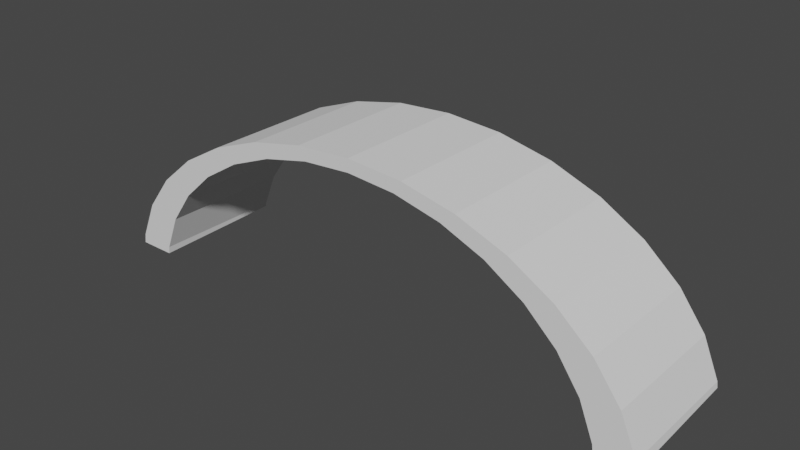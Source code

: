 # Source: palacEgipt.blend  (saved by Blender 2.90.8; exported with 4.5.12 LTS)
import bpy
from mathutils import Matrix  # noqa: F401  (used for matrix-valued properties, if any)

bpy.ops.wm.read_factory_settings(use_empty=True)
scene = bpy.context.scene
scene.name = 'Scene'

# ---- collections
col_collection = bpy.data.collections.new('Collection'); scene.collection.children.link(col_collection)

# ---- world
world_world = bpy.data.worlds.new('World'); scene.world = world_world
world_world.use_nodes = True; world_world.node_tree.nodes.clear()
_N = world_world.node_tree.nodes; _L = world_world.node_tree.links
n0 = _N.new('ShaderNodeOutputWorld'); n0.name = 'World Output'; n0.location = (300, 300)
n1 = _N.new('ShaderNodeBackground'); n1.name = 'Background'; n1.location = (10, 300)
n1.inputs[0].default_value = (0.05088, 0.05088, 0.05088, 1.0)
_L.new(n1.outputs[0], n0.inputs[0])
n0.is_active_output = True
world_world.color = (0.05088, 0.05088, 0.05088)
world_world.use_sun_shadow = False
world_world.sun_shadow_jitter_overblur = 0.0

# ---- meshes
me_cylinder_022 = bpy.data.meshes.new('Cylinder.022')
me_cylinder_022.from_pydata([(0.9808, -0.1951, -1.0), (0.9808, -0.1951, 1.0), (0.9239, -0.3827, -1.0), (0.9239, -0.3827, 1.0), (0.8315, -0.5556, -1.0), (0.8315, -0.5556, 1.0), (0.7071, -0.7071, -1.0), (0.7071, -0.7071, 1.0), (0.5556, -0.8315, -1.0), (0.5556, -0.8315, 1.0), (0.3827, -0.9239, -1.0), (0.3827, -0.9239, 1.0), (0.1951, -0.9808, -1.0), (0.1951, -0.9808, 1.0), (-3.258e-07, -1.0, -1.0), (-3.258e-07, -1.0, 1.0), (-0.1951, -0.9808, -1.0), (-0.1951, -0.9808, 1.0), (-0.3827, -0.9239, -1.0), (-0.3827, -0.9239, 1.0), (-0.5556, -0.8315, -1.0), (-0.5556, -0.8315, 1.0), (-0.7071, -0.7071, -1.0), (-0.7071, -0.7071, 1.0), (-0.8315, -0.5556, -1.0), (-0.8315, -0.5556, 1.0), (-0.9239, -0.3827, -1.0), (-0.9239, -0.3827, 1.0), (-0.9808, -0.1951, -1.0), (-0.9808, -0.1951, 1.0), (-0.9837, -0.1653, 1.0), (0.9837, -0.1653, 1.0), (0.9855, -0.1473, -1.0), (-0.9855, -0.1473, -1.0), (-0.6148, -0.662, 1.0), (-0.6148, -0.662, -1.0), (-0.7229, -0.5202, 1.0), (-0.7229, -0.5202, -1.0), (0.8527, -0.1827, 1.0), (0.8527, -0.1827, -1.0), (-0.483, -0.7785, 1.0), (-0.483, -0.7785, -1.0), (0.8032, -0.3583, 1.0), (0.8032, -0.3583, -1.0), (-0.8543, -0.1653, 1.0), (-0.8527, -0.1827, 1.0), (-0.8527, -0.1827, -1.0), (-0.8559, -0.1473, -1.0), (-2.833e-07, -0.9363, 1.0), (-2.833e-07, -0.9363, -1.0), (0.483, -0.7785, 1.0), (0.483, -0.7785, -1.0), (0.6148, -0.662, 1.0), (0.6148, -0.662, -1.0), (-0.3327, -0.865, 1.0), (-0.3327, -0.865, -1.0), (-0.1696, -0.9183, 1.0), (-0.1696, -0.9183, -1.0), (0.1696, -0.9183, 1.0), (0.1696, -0.9183, -1.0), (0.3327, -0.865, 1.0), (0.3327, -0.865, -1.0), (0.7229, -0.5202, 1.0), (0.7229, -0.5202, -1.0), (0.8559, -0.1473, -1.0), (-0.8032, -0.3583, 1.0), (-0.8032, -0.3583, -1.0), (0.8543, -0.1653, 1.0)], [], [(0, 1, 3, 2), (2, 3, 5, 4), (4, 5, 7, 6), (6, 7, 9, 8), (8, 9, 11, 10), (10, 11, 13, 12), (12, 13, 15, 14), (14, 15, 17, 16), (16, 17, 19, 18), (18, 19, 21, 20), (20, 21, 23, 22), (22, 23, 25, 24), (24, 25, 27, 26), (26, 27, 29, 28), (28, 29, 30, 33), (33, 47, 46, 66, 37, 35, 41, 55, 57, 49, 59, 61, 51, 53, 63, 43, 39, 64, 32, 0, 2, 4, 6, 8, 10, 12, 14, 16, 18, 20, 22, 24, 26, 28), (31, 67, 38, 42, 62, 52, 50, 60, 58, 48, 56, 54, 40, 34, 36, 65, 45, 44, 30, 29, 27, 25, 23, 21, 19, 17, 15, 13, 11, 9, 7, 5, 3, 1), (32, 31, 1, 0), (33, 30, 44, 47), (49, 48, 58, 59), (53, 52, 62, 63), (59, 58, 60, 61), (57, 56, 48, 49), (51, 50, 52, 53), (55, 54, 56, 57), (39, 38, 67, 64), (35, 34, 40, 41), (41, 40, 54, 55), (45, 46, 47, 44), (37, 36, 34, 35), (64, 67, 31, 32), (43, 42, 38, 39), (46, 45, 65, 66), (63, 62, 42, 43), (66, 65, 36, 37), (61, 60, 50, 51)])
_uv = me_cylinder_022.uv_layers.new(name='UVMap')
_uv.uv.foreach_set('vector', [0.7188, 0.5, 0.7188, 1.0, 0.6875, 1.0, 0.6875, 0.5, 0.6875, 0.5, 0.6875, 1.0, 0.6562, 1.0, 0.6562, 0.5, 0.6562, 0.5, 0.6562, 1.0, 0.625, 1.0, 0.625, 0.5, 0.625, 0.5, 0.625, 1.0, 0.5938, 1.0, 0.5938, 0.5, 0.5938, 0.5, 0.5938, 1.0, 0.5625, 1.0, 0.5625, 0.5, 0.5625, 0.5, 0.5625, 1.0, 0.5312, 1.0, 0.5312, 0.5, 0.5312, 0.5, 0.5312, 1.0, 0.5, 1.0, 0.5, 0.5, 0.5, 0.5, 0.5, 1.0, 0.4688, 1.0, 0.4688, 0.5, 0.4688, 0.5, 0.4688, 1.0, 0.4375, 1.0, 0.4375, 0.5, 0.4375, 0.5, 0.4375, 1.0, 0.4062, 1.0, 0.4062, 0.5, 0.4062, 0.5, 0.4062, 1.0, 0.375, 1.0, 0.375, 0.5, 0.375, 0.5, 0.375, 1.0, 0.3438, 1.0, 0.3438, 0.5, 0.3438, 0.5, 0.3438, 1.0, 0.3125, 1.0, 0.3125, 0.5, 0.3125, 0.5, 0.3125, 1.0, 0.2812, 1.0, 0.2812, 0.5, 0.2812, 0.5, 0.2812, 1.0, 0.2765, 1.0, 0.2736, 0.5, 0.5135, 0.2146, 0.5446, 0.2146, 0.5454, 0.2062, 0.5572, 0.164, 0.5765, 0.1252, 0.6025, 0.09111, 0.6341, 0.06317, 0.6702, 0.0424, 0.7093, 0.02962, 0.75, 0.0253, 0.7907, 0.02961, 0.8298, 0.0424, 0.8659, 0.06317, 0.8975, 0.09111, 0.9235, 0.1252, 0.9428, 0.164, 0.9546, 0.2062, 0.9554, 0.2146, 0.9865, 0.2146, 0.9854, 0.2032, 0.9717, 0.1582, 0.9496, 0.1167, 0.9197, 0.08029, 0.8833, 0.05045, 0.8418, 0.02827, 0.7968, 0.01461, 0.75, 0.01, 0.7032, 0.01461, 0.6582, 0.02827, 0.6167, 0.05045, 0.5803, 0.08029, 0.5504, 0.1167, 0.5283, 0.1582, 0.5146, 0.2032, 0.4861, 0.2103, 0.455, 0.2103, 0.4546, 0.2062, 0.4428, 0.164, 0.4235, 0.1252, 0.3975, 0.09111, 0.3659, 0.06317, 0.3298, 0.0424, 0.2907, 0.02962, 0.25, 0.0253, 0.2093, 0.02962, 0.1702, 0.0424, 0.1341, 0.06317, 0.1025, 0.09111, 0.07651, 0.1252, 0.05723, 0.164, 0.04535, 0.2062, 0.04497, 0.2103, 0.01391, 0.2103, 0.01461, 0.2032, 0.02827, 0.1582, 0.05045, 0.1167, 0.08029, 0.08029, 0.1167, 0.05045, 0.1582, 0.02827, 0.2032, 0.01461, 0.25, 0.01, 0.2968, 0.01461, 0.3418, 0.02827, 0.3833, 0.05045, 0.4197, 0.08029, 0.4496, 0.1167, 0.4717, 0.1582, 0.4854, 0.2032, 0.7264, 0.5, 0.7235, 1.0, 0.7188, 1.0, 0.7188, 0.5, 0.8569, 0.7333, 0.8567, 0.5164, 0.8426, 0.5164, 0.8428, 0.7333, 0.5, 0.6243, 0.5, 0.8757, 0.5312, 0.8757, 0.5312, 0.6243, 0.625, 0.6243, 0.625, 0.8757, 0.6562, 0.8757, 0.6562, 0.6243, 0.5312, 0.6243, 0.5312, 0.8757, 0.5625, 0.8757, 0.5625, 0.6243, 0.4688, 0.6243, 0.4688, 0.8757, 0.5, 0.8757, 0.5, 0.6243, 0.5938, 0.6243, 0.5938, 0.8757, 0.625, 0.8757, 0.625, 0.6243, 0.4375, 0.6243, 0.4375, 0.8757, 0.4688, 0.8757, 0.4688, 0.6243, 0.7188, 0.6243, 0.7188, 0.8757, 0.7217, 0.8757, 0.7248, 0.6243, 0.375, 0.6243, 0.375, 0.8757, 0.4062, 0.8757, 0.4062, 0.6243, 0.4062, 0.6243, 0.4062, 0.8757, 0.4375, 0.8757, 0.4375, 0.6243, 0.2812, 0.8757, 0.2812, 0.6243, 0.2752, 0.6243, 0.2783, 0.8757, 0.3438, 0.6243, 0.3438, 0.8757, 0.375, 0.8757, 0.375, 0.6243, 0.6572, 0.7333, 0.6574, 0.5164, 0.6433, 0.5164, 0.6431, 0.7333, 0.6875, 0.6243, 0.6875, 0.8757, 0.7188, 0.8757, 0.7188, 0.6243, 0.2812, 0.6243, 0.2812, 0.8757, 0.3125, 0.8757, 0.3125, 0.6243, 0.6562, 0.6243, 0.6562, 0.8757, 0.6875, 0.8757, 0.6875, 0.6243, 0.3125, 0.6243, 0.3125, 0.8757, 0.3438, 0.8757, 0.3438, 0.6243, 0.5625, 0.6243, 0.5625, 0.8757, 0.5938, 0.8757, 0.5938, 0.6243])
me_cylinder_022.use_remesh_fix_poles = True
me_cylinder_022.use_remesh_preserve_attributes = False
me_cylinder_022.use_mirror_vertex_groups = False
me_cylinder_022.update()

# ---- objects
ob_cylinder = bpy.data.objects.new('Cylinder', me_cylinder_022)

# ---- transforms, parenting, visibility, modifiers, constraints
ob_cylinder.location = (0.0, 0.0, 0.0)
ob_cylinder.rotation_euler = (-1.58, -0.0, 0.0)
ob_cylinder.scale = (6.007, 4.233, 1.406)
ob_cylinder.lineart.crease_threshold = 0.0

# ---- collection membership
col_collection.objects.link(ob_cylinder)

# ---- scene / render settings (as saved in the file)
scene.frame_start = 1; scene.frame_end = 250; scene.frame_set(1)
scene.render.engine = 'BLENDER_EEVEE_NEXT'
scene.cycles.use_denoising = False
scene.cycles.samples = 128
scene.cycles.sampling_pattern = 'TABULATED_SOBOL'
scene.cycles.use_adaptive_sampling = False
scene.cycles.use_light_tree = False
scene.view_settings.view_transform = 'Filmic'
bpy.context.view_layer.update()

# ---- added for rendering (the .blend has no active camera and no usable light): camera, sun
cam_auto = bpy.data.cameras.new('AutoCamera')
cam_auto.lens = 50.0
cam_auto.sensor_width = 36.0
cam_auto.clip_end = 1000.0
ob_auto_camera = bpy.data.objects.new('AutoCamera', cam_auto)
scene.collection.objects.link(ob_auto_camera)
ob_auto_camera.location = (11.7564, -14.0858, 11.8332)
ob_auto_camera.rotation_euler = (1.09748, -7.21219e-08, 0.694738)
scene.camera = ob_auto_camera
light_auto_sun = bpy.data.lights.new('AutoSun', 'SUN')
light_auto_sun.energy = 3.0
light_auto_sun.angle = 0.0523599
ob_auto_sun = bpy.data.objects.new('AutoSun', light_auto_sun)
scene.collection.objects.link(ob_auto_sun)
ob_auto_sun.rotation_euler = (0.872665, 0.174533, 0.523599)
bpy.context.view_layer.update()
